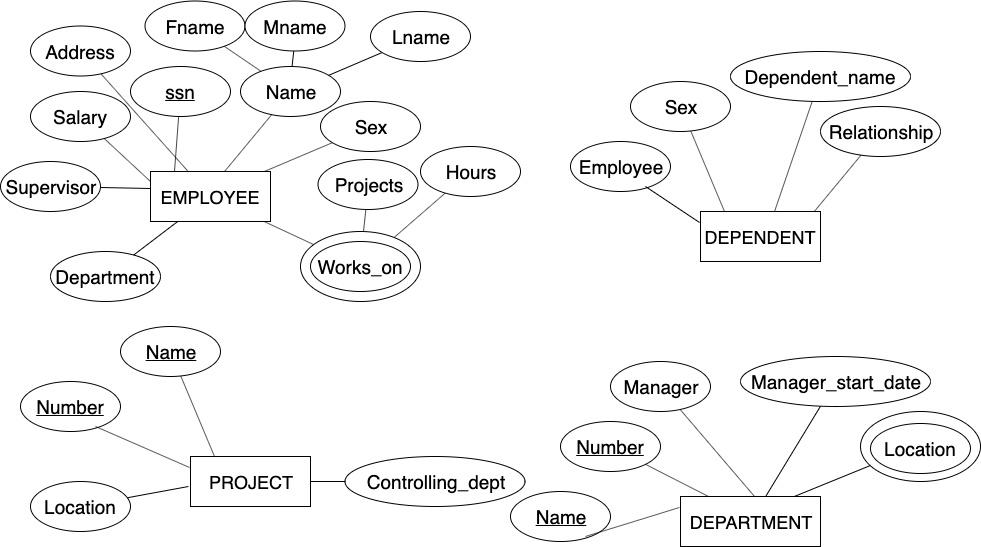

The diagram above was exported from draw.io. Its source (the exported page's mxGraphModel, read from the mxfile embedded in the PNG):
<mxGraphModel dx="1092" dy="989" grid="1" gridSize="10" guides="1" tooltips="1" connect="0" arrows="1" fold="1" page="1" pageScale="1.5" pageWidth="1169" pageHeight="827" background="#ffffff" math="0" shadow="0">
  <root>
    <mxCell id="0" />
    <mxCell id="1" parent="0" />
    <mxCell id="t3kzEx3vHx6etGApmoJw-12" value="Sex" style="ellipse;whiteSpace=wrap;html=1;fontSize=19;" parent="1" vertex="1">
      <mxGeometry x="350" y="110" width="100" height="50" as="geometry" />
    </mxCell>
    <mxCell id="t3kzEx3vHx6etGApmoJw-13" value="&lt;u&gt;ssn&lt;/u&gt;" style="ellipse;whiteSpace=wrap;html=1;fontSize=19;" parent="1" vertex="1">
      <mxGeometry x="160" y="75" width="100" height="50" as="geometry" />
    </mxCell>
    <mxCell id="t3kzEx3vHx6etGApmoJw-14" value="" style="endArrow=none;html=1;fontSize=19;" parent="1" target="t3kzEx3vHx6etGApmoJw-12" edge="1">
      <mxGeometry width="50" height="50" relative="1" as="geometry">
        <mxPoint x="293.80952380952385" y="180" as="sourcePoint" />
        <mxPoint x="409.7652476222788" y="132.02172023607568" as="targetPoint" />
      </mxGeometry>
    </mxCell>
    <mxCell id="t3kzEx3vHx6etGApmoJw-15" value="" style="endArrow=none;html=1;fontSize=19;exitX=0.2;exitY=0;exitDx=0;exitDy=0;exitPerimeter=0;" parent="1" source="t3kzEx3vHx6etGApmoJw-16" target="t3kzEx3vHx6etGApmoJw-13" edge="1">
      <mxGeometry width="50" height="50" relative="1" as="geometry">
        <mxPoint x="276.8823529411734" y="140.73529411764616" as="sourcePoint" />
        <mxPoint x="389.7652476222788" y="142.02172023607568" as="targetPoint" />
      </mxGeometry>
    </mxCell>
    <mxCell id="t3kzEx3vHx6etGApmoJw-16" value="EMPLOYEE" style="rounded=0;whiteSpace=wrap;html=1;fontSize=18;" parent="1" vertex="1">
      <mxGeometry x="180" y="180" width="120" height="50" as="geometry" />
    </mxCell>
    <mxCell id="t3kzEx3vHx6etGApmoJw-17" value="Name" style="ellipse;whiteSpace=wrap;html=1;fontSize=19;" parent="1" vertex="1">
      <mxGeometry x="270" y="75" width="100" height="50" as="geometry" />
    </mxCell>
    <mxCell id="t3kzEx3vHx6etGApmoJw-18" value="" style="endArrow=none;html=1;fontSize=19;exitX=0.367;exitY=0;exitDx=0;exitDy=0;exitPerimeter=0;" parent="1" target="t3kzEx3vHx6etGApmoJw-17" edge="1">
      <mxGeometry width="50" height="50" relative="1" as="geometry">
        <mxPoint x="254.03999999999996" y="180" as="sourcePoint" />
        <mxPoint x="429.7652476222788" y="152.02172023607568" as="targetPoint" />
      </mxGeometry>
    </mxCell>
    <mxCell id="t3kzEx3vHx6etGApmoJw-19" value="&lt;span&gt;Department&lt;/span&gt;" style="ellipse;whiteSpace=wrap;html=1;fontSize=19;fontStyle=0" parent="1" vertex="1">
      <mxGeometry x="80" y="260" width="110" height="50" as="geometry" />
    </mxCell>
    <mxCell id="t3kzEx3vHx6etGApmoJw-20" value="" style="endArrow=none;html=1;fontSize=19;" parent="1" source="t3kzEx3vHx6etGApmoJw-16" target="t3kzEx3vHx6etGApmoJw-19" edge="1">
      <mxGeometry width="50" height="50" relative="1" as="geometry">
        <mxPoint x="214" y="190" as="sourcePoint" />
        <mxPoint x="180.25354141999878" y="109.46867838863318" as="targetPoint" />
      </mxGeometry>
    </mxCell>
    <mxCell id="t3kzEx3vHx6etGApmoJw-22" value="Relationship" style="ellipse;whiteSpace=wrap;html=1;fontSize=19;" parent="1" vertex="1">
      <mxGeometry x="850" y="115" width="120" height="50" as="geometry" />
    </mxCell>
    <mxCell id="t3kzEx3vHx6etGApmoJw-23" value="Sex" style="ellipse;whiteSpace=wrap;html=1;fontSize=19;" parent="1" vertex="1">
      <mxGeometry x="660" y="90" width="100" height="50" as="geometry" />
    </mxCell>
    <mxCell id="t3kzEx3vHx6etGApmoJw-24" value="" style="endArrow=none;html=1;fontSize=19;" parent="1" target="t3kzEx3vHx6etGApmoJw-22" edge="1">
      <mxGeometry width="50" height="50" relative="1" as="geometry">
        <mxPoint x="843.8095238095239" y="220" as="sourcePoint" />
        <mxPoint x="959.7652476222788" y="172.02172023607568" as="targetPoint" />
      </mxGeometry>
    </mxCell>
    <mxCell id="t3kzEx3vHx6etGApmoJw-25" value="" style="endArrow=none;html=1;fontSize=19;exitX=0.2;exitY=0;exitDx=0;exitDy=0;exitPerimeter=0;" parent="1" source="t3kzEx3vHx6etGApmoJw-26" target="t3kzEx3vHx6etGApmoJw-23" edge="1">
      <mxGeometry width="50" height="50" relative="1" as="geometry">
        <mxPoint x="826.8823529411734" y="180.73529411764616" as="sourcePoint" />
        <mxPoint x="939.7652476222788" y="182.02172023607568" as="targetPoint" />
      </mxGeometry>
    </mxCell>
    <mxCell id="t3kzEx3vHx6etGApmoJw-26" value="DEPENDENT" style="rounded=0;whiteSpace=wrap;html=1;fontSize=18;" parent="1" vertex="1">
      <mxGeometry x="730" y="220" width="120" height="50" as="geometry" />
    </mxCell>
    <mxCell id="t3kzEx3vHx6etGApmoJw-27" value="Dependent_name" style="ellipse;whiteSpace=wrap;html=1;fontSize=19;" parent="1" vertex="1">
      <mxGeometry x="760" y="60" width="180" height="50" as="geometry" />
    </mxCell>
    <mxCell id="t3kzEx3vHx6etGApmoJw-28" value="" style="endArrow=none;html=1;fontSize=19;exitX=0.367;exitY=0;exitDx=0;exitDy=0;exitPerimeter=0;" parent="1" target="t3kzEx3vHx6etGApmoJw-27" edge="1">
      <mxGeometry width="50" height="50" relative="1" as="geometry">
        <mxPoint x="804.04" y="220" as="sourcePoint" />
        <mxPoint x="979.7652476222788" y="192.02172023607568" as="targetPoint" />
      </mxGeometry>
    </mxCell>
    <mxCell id="t3kzEx3vHx6etGApmoJw-29" value="&lt;span&gt;Employee&lt;/span&gt;" style="ellipse;whiteSpace=wrap;html=1;fontSize=19;fontStyle=0" parent="1" vertex="1">
      <mxGeometry x="600" y="150" width="100" height="50" as="geometry" />
    </mxCell>
    <mxCell id="t3kzEx3vHx6etGApmoJw-30" value="" style="endArrow=none;html=1;fontSize=19;exitX=-0.008;exitY=0.22;exitDx=0;exitDy=0;exitPerimeter=0;entryX=0.75;entryY=0.9;entryDx=0;entryDy=0;entryPerimeter=0;" parent="1" source="t3kzEx3vHx6etGApmoJw-26" target="t3kzEx3vHx6etGApmoJw-29" edge="1">
      <mxGeometry width="50" height="50" relative="1" as="geometry">
        <mxPoint x="764" y="230" as="sourcePoint" />
        <mxPoint x="730.2535414199988" y="149.46867838863318" as="targetPoint" />
      </mxGeometry>
    </mxCell>
    <mxCell id="t3kzEx3vHx6etGApmoJw-31" value="Controlling_dept" style="ellipse;whiteSpace=wrap;html=1;fontSize=19;" parent="1" vertex="1">
      <mxGeometry x="374.5" y="465" width="180" height="50" as="geometry" />
    </mxCell>
    <mxCell id="t3kzEx3vHx6etGApmoJw-32" value="&lt;u&gt;Name&lt;/u&gt;" style="ellipse;whiteSpace=wrap;html=1;fontSize=19;" parent="1" vertex="1">
      <mxGeometry x="150" y="335" width="100" height="50" as="geometry" />
    </mxCell>
    <mxCell id="t3kzEx3vHx6etGApmoJw-33" value="" style="endArrow=none;html=1;fontSize=19;exitX=1;exitY=0.5;exitDx=0;exitDy=0;exitPerimeter=0;" parent="1" source="t3kzEx3vHx6etGApmoJw-35" target="t3kzEx3vHx6etGApmoJw-31" edge="1">
      <mxGeometry width="50" height="50" relative="1" as="geometry">
        <mxPoint x="333.80952380952385" y="465" as="sourcePoint" />
        <mxPoint x="449.7652476222788" y="417.0217202360757" as="targetPoint" />
      </mxGeometry>
    </mxCell>
    <mxCell id="t3kzEx3vHx6etGApmoJw-34" value="" style="endArrow=none;html=1;fontSize=19;exitX=0.2;exitY=0;exitDx=0;exitDy=0;exitPerimeter=0;" parent="1" source="t3kzEx3vHx6etGApmoJw-35" target="t3kzEx3vHx6etGApmoJw-32" edge="1">
      <mxGeometry width="50" height="50" relative="1" as="geometry">
        <mxPoint x="316.8823529411734" y="425.73529411764616" as="sourcePoint" />
        <mxPoint x="429.7652476222788" y="427.0217202360757" as="targetPoint" />
      </mxGeometry>
    </mxCell>
    <mxCell id="t3kzEx3vHx6etGApmoJw-35" value="PROJECT" style="rounded=0;whiteSpace=wrap;html=1;fontSize=18;" parent="1" vertex="1">
      <mxGeometry x="220" y="465" width="120" height="50" as="geometry" />
    </mxCell>
    <mxCell id="t3kzEx3vHx6etGApmoJw-36" value="Location" style="ellipse;whiteSpace=wrap;html=1;fontSize=19;" parent="1" vertex="1">
      <mxGeometry x="60" y="490" width="100" height="50" as="geometry" />
    </mxCell>
    <mxCell id="t3kzEx3vHx6etGApmoJw-37" value="" style="endArrow=none;html=1;fontSize=19;exitX=-0.017;exitY=0.6;exitDx=0;exitDy=0;exitPerimeter=0;" parent="1" source="t3kzEx3vHx6etGApmoJw-35" target="t3kzEx3vHx6etGApmoJw-36" edge="1">
      <mxGeometry width="50" height="50" relative="1" as="geometry">
        <mxPoint x="294.03999999999996" y="465" as="sourcePoint" />
        <mxPoint x="469.7652476222788" y="437.0217202360757" as="targetPoint" />
      </mxGeometry>
    </mxCell>
    <mxCell id="t3kzEx3vHx6etGApmoJw-38" value="&lt;u&gt;Number&lt;/u&gt;" style="ellipse;whiteSpace=wrap;html=1;fontSize=19;" parent="1" vertex="1">
      <mxGeometry x="50" y="390" width="100" height="50" as="geometry" />
    </mxCell>
    <mxCell id="t3kzEx3vHx6etGApmoJw-39" value="" style="endArrow=none;html=1;fontSize=19;exitX=-0.008;exitY=0.22;exitDx=0;exitDy=0;exitPerimeter=0;entryX=0.75;entryY=0.9;entryDx=0;entryDy=0;entryPerimeter=0;" parent="1" source="t3kzEx3vHx6etGApmoJw-35" target="t3kzEx3vHx6etGApmoJw-38" edge="1">
      <mxGeometry width="50" height="50" relative="1" as="geometry">
        <mxPoint x="254" y="475" as="sourcePoint" />
        <mxPoint x="220.25354141999878" y="394.4686783886332" as="targetPoint" />
      </mxGeometry>
    </mxCell>
    <mxCell id="t3kzEx3vHx6etGApmoJw-40" value="Location" style="ellipse;whiteSpace=wrap;html=1;fontSize=19;" parent="1" vertex="1">
      <mxGeometry x="900" y="432" width="100" height="50" as="geometry" />
    </mxCell>
    <mxCell id="t3kzEx3vHx6etGApmoJw-41" value="&lt;u&gt;Number&lt;/u&gt;" style="ellipse;whiteSpace=wrap;html=1;fontSize=19;" parent="1" vertex="1">
      <mxGeometry x="590" y="430" width="100" height="50" as="geometry" />
    </mxCell>
    <mxCell id="t3kzEx3vHx6etGApmoJw-42" value="" style="endArrow=none;html=1;fontSize=19;entryX=0.083;entryY=0.771;entryDx=0;entryDy=0;entryPerimeter=0;" parent="1" target="RCngURDA3hD9n-h-bVQr-1" edge="1">
      <mxGeometry width="50" height="50" relative="1" as="geometry">
        <mxPoint x="823.8095238095239" y="505" as="sourcePoint" />
        <mxPoint x="939.7652476222788" y="457.0217202360757" as="targetPoint" />
      </mxGeometry>
    </mxCell>
    <mxCell id="t3kzEx3vHx6etGApmoJw-43" value="" style="endArrow=none;html=1;fontSize=19;exitX=0.2;exitY=0;exitDx=0;exitDy=0;exitPerimeter=0;" parent="1" source="t3kzEx3vHx6etGApmoJw-44" target="t3kzEx3vHx6etGApmoJw-41" edge="1">
      <mxGeometry width="50" height="50" relative="1" as="geometry">
        <mxPoint x="806.8823529411734" y="465.73529411764616" as="sourcePoint" />
        <mxPoint x="919.7652476222788" y="467.0217202360757" as="targetPoint" />
      </mxGeometry>
    </mxCell>
    <mxCell id="t3kzEx3vHx6etGApmoJw-44" value="DEPARTMENT" style="rounded=0;whiteSpace=wrap;html=1;fontSize=18;" parent="1" vertex="1">
      <mxGeometry x="710" y="505" width="140" height="50" as="geometry" />
    </mxCell>
    <mxCell id="t3kzEx3vHx6etGApmoJw-45" value="Manager" style="ellipse;whiteSpace=wrap;html=1;fontSize=19;" parent="1" vertex="1">
      <mxGeometry x="640" y="370" width="100" height="50" as="geometry" />
    </mxCell>
    <mxCell id="t3kzEx3vHx6etGApmoJw-46" value="" style="endArrow=none;html=1;fontSize=19;exitX=0.367;exitY=0;exitDx=0;exitDy=0;exitPerimeter=0;" parent="1" target="t3kzEx3vHx6etGApmoJw-45" edge="1">
      <mxGeometry width="50" height="50" relative="1" as="geometry">
        <mxPoint x="784.04" y="505" as="sourcePoint" />
        <mxPoint x="959.7652476222788" y="477.0217202360757" as="targetPoint" />
      </mxGeometry>
    </mxCell>
    <mxCell id="t3kzEx3vHx6etGApmoJw-47" value="&lt;u&gt;Name&lt;/u&gt;" style="ellipse;whiteSpace=wrap;html=1;fontSize=19;" parent="1" vertex="1">
      <mxGeometry x="540" y="500" width="100" height="50" as="geometry" />
    </mxCell>
    <mxCell id="t3kzEx3vHx6etGApmoJw-48" value="" style="endArrow=none;html=1;fontSize=19;exitX=-0.008;exitY=0.22;exitDx=0;exitDy=0;exitPerimeter=0;entryX=0.75;entryY=0.9;entryDx=0;entryDy=0;entryPerimeter=0;" parent="1" source="t3kzEx3vHx6etGApmoJw-44" target="t3kzEx3vHx6etGApmoJw-47" edge="1">
      <mxGeometry width="50" height="50" relative="1" as="geometry">
        <mxPoint x="744" y="515" as="sourcePoint" />
        <mxPoint x="710.2535414199988" y="434.4686783886332" as="targetPoint" />
      </mxGeometry>
    </mxCell>
    <mxCell id="t3kzEx3vHx6etGApmoJw-49" value="" style="endArrow=none;html=1;fontSize=15;" parent="1" source="t3kzEx3vHx6etGApmoJw-50" target="t3kzEx3vHx6etGApmoJw-17" edge="1">
      <mxGeometry width="50" height="50" relative="1" as="geometry">
        <mxPoint x="420" y="40" as="sourcePoint" />
        <mxPoint x="100" y="580" as="targetPoint" />
      </mxGeometry>
    </mxCell>
    <mxCell id="t3kzEx3vHx6etGApmoJw-50" value="Lname" style="ellipse;whiteSpace=wrap;html=1;fontSize=19;" parent="1" vertex="1">
      <mxGeometry x="400" y="20" width="100" height="50" as="geometry" />
    </mxCell>
    <mxCell id="t3kzEx3vHx6etGApmoJw-53" value="" style="endArrow=none;html=1;fontSize=15;" parent="1" source="t3kzEx3vHx6etGApmoJw-54" target="t3kzEx3vHx6etGApmoJw-17" edge="1">
      <mxGeometry width="50" height="50" relative="1" as="geometry">
        <mxPoint x="430" y="50" as="sourcePoint" />
        <mxPoint x="350.68667356033825" y="105.46904515702204" as="targetPoint" />
      </mxGeometry>
    </mxCell>
    <mxCell id="t3kzEx3vHx6etGApmoJw-54" value="Fname" style="ellipse;whiteSpace=wrap;html=1;fontSize=19;" parent="1" vertex="1">
      <mxGeometry x="174.5" y="9.5" width="100" height="50" as="geometry" />
    </mxCell>
    <mxCell id="t3kzEx3vHx6etGApmoJw-55" value="" style="endArrow=none;html=1;fontSize=15;" parent="1" source="t3kzEx3vHx6etGApmoJw-56" target="t3kzEx3vHx6etGApmoJw-17" edge="1">
      <mxGeometry width="50" height="50" relative="1" as="geometry">
        <mxPoint x="304.5" y="14.5" as="sourcePoint" />
        <mxPoint x="225.18667356033825" y="69.96904515702204" as="targetPoint" />
      </mxGeometry>
    </mxCell>
    <mxCell id="t3kzEx3vHx6etGApmoJw-56" value="Mname" style="ellipse;whiteSpace=wrap;html=1;fontSize=19;" parent="1" vertex="1">
      <mxGeometry x="274.5" y="9.5" width="100" height="50" as="geometry" />
    </mxCell>
    <mxCell id="t3kzEx3vHx6etGApmoJw-57" value="Salary" style="ellipse;whiteSpace=wrap;html=1;fontSize=19;" parent="1" vertex="1">
      <mxGeometry x="60" y="100" width="100" height="50" as="geometry" />
    </mxCell>
    <mxCell id="t3kzEx3vHx6etGApmoJw-58" value="" style="endArrow=none;html=1;fontSize=19;exitX=0;exitY=0.2;exitDx=0;exitDy=0;exitPerimeter=0;" parent="1" source="t3kzEx3vHx6etGApmoJw-16" target="t3kzEx3vHx6etGApmoJw-57" edge="1">
      <mxGeometry width="50" height="50" relative="1" as="geometry">
        <mxPoint x="214" y="190" as="sourcePoint" />
        <mxPoint x="218.126316970546" y="134.9824403927214" as="targetPoint" />
      </mxGeometry>
    </mxCell>
    <mxCell id="t3kzEx3vHx6etGApmoJw-59" value="Supervisor" style="ellipse;whiteSpace=wrap;html=1;fontSize=19;" parent="1" vertex="1">
      <mxGeometry x="30" y="170" width="100" height="50" as="geometry" />
    </mxCell>
    <mxCell id="t3kzEx3vHx6etGApmoJw-60" value="Works_on" style="ellipse;whiteSpace=wrap;html=1;fontSize=19;" parent="1" vertex="1">
      <mxGeometry x="340" y="250" width="100" height="50" as="geometry" />
    </mxCell>
    <mxCell id="t3kzEx3vHx6etGApmoJw-61" value="" style="ellipse;whiteSpace=wrap;html=1;fillColor=none;fontSize=15;" parent="1" vertex="1">
      <mxGeometry x="330" y="240" width="120" height="70" as="geometry" />
    </mxCell>
    <mxCell id="t3kzEx3vHx6etGApmoJw-62" value="" style="endArrow=none;html=1;fontSize=19;" parent="1" source="t3kzEx3vHx6etGApmoJw-61" target="t3kzEx3vHx6etGApmoJw-16" edge="1">
      <mxGeometry width="50" height="50" relative="1" as="geometry">
        <mxPoint x="304.03999999999996" y="510" as="sourcePoint" />
        <mxPoint x="300.6451075894631" y="379.9979190916929" as="targetPoint" />
      </mxGeometry>
    </mxCell>
    <mxCell id="t3kzEx3vHx6etGApmoJw-63" value="" style="endArrow=none;html=1;fontSize=15;" parent="1" source="t3kzEx3vHx6etGApmoJw-64" target="t3kzEx3vHx6etGApmoJw-61" edge="1">
      <mxGeometry width="50" height="50" relative="1" as="geometry">
        <mxPoint x="493" y="198.5" as="sourcePoint" />
        <mxPoint x="431.1693142684562" y="242.35144396334533" as="targetPoint" />
      </mxGeometry>
    </mxCell>
    <mxCell id="t3kzEx3vHx6etGApmoJw-64" value="Hours" style="ellipse;whiteSpace=wrap;html=1;fontSize=19;" parent="1" vertex="1">
      <mxGeometry x="450" y="155" width="100" height="50" as="geometry" />
    </mxCell>
    <mxCell id="t3kzEx3vHx6etGApmoJw-65" value="" style="endArrow=none;html=1;fontSize=15;" parent="1" source="t3kzEx3vHx6etGApmoJw-66" target="t3kzEx3vHx6etGApmoJw-61" edge="1">
      <mxGeometry width="50" height="50" relative="1" as="geometry">
        <mxPoint x="377.5" y="173" as="sourcePoint" />
        <mxPoint x="394.53773378933306" y="233.51182592333862" as="targetPoint" />
      </mxGeometry>
    </mxCell>
    <mxCell id="t3kzEx3vHx6etGApmoJw-66" value="Projects" style="ellipse;whiteSpace=wrap;html=1;fontSize=19;" parent="1" vertex="1">
      <mxGeometry x="347.5" y="168" width="100" height="50" as="geometry" />
    </mxCell>
    <mxCell id="t3kzEx3vHx6etGApmoJw-69" value="Address" style="ellipse;whiteSpace=wrap;html=1;fontSize=19;" parent="1" vertex="1">
      <mxGeometry x="60" y="34.5" width="100" height="50" as="geometry" />
    </mxCell>
    <mxCell id="t3kzEx3vHx6etGApmoJw-70" value="" style="endArrow=none;html=1;fontSize=19;" parent="1" source="t3kzEx3vHx6etGApmoJw-16" target="t3kzEx3vHx6etGApmoJw-69" edge="1">
      <mxGeometry width="50" height="50" relative="1" as="geometry">
        <mxPoint x="190" y="200" as="sourcePoint" />
        <mxPoint x="143.70499115175153" y="157.01177749805504" as="targetPoint" />
      </mxGeometry>
    </mxCell>
    <mxCell id="RCngURDA3hD9n-h-bVQr-1" value="" style="ellipse;whiteSpace=wrap;html=1;fillColor=none;fontSize=15;" parent="1" vertex="1">
      <mxGeometry x="890" y="420" width="120" height="70" as="geometry" />
    </mxCell>
    <mxCell id="RCngURDA3hD9n-h-bVQr-2" value="Manager_start_date" style="ellipse;whiteSpace=wrap;html=1;fontSize=19;" parent="1" vertex="1">
      <mxGeometry x="770" y="365" width="190" height="50" as="geometry" />
    </mxCell>
    <mxCell id="RCngURDA3hD9n-h-bVQr-6" value="" style="endArrow=none;html=1;fontSize=15;" parent="1" source="t3kzEx3vHx6etGApmoJw-44" target="RCngURDA3hD9n-h-bVQr-2" edge="1">
      <mxGeometry width="50" height="50" relative="1" as="geometry">
        <mxPoint x="110" y="630" as="sourcePoint" />
        <mxPoint x="160" y="580" as="targetPoint" />
      </mxGeometry>
    </mxCell>
    <mxCell id="XlY22HPRkl7HiGWxcoex-1" value="" style="endArrow=none;html=1;fontSize=19;" edge="1" parent="1" target="t3kzEx3vHx6etGApmoJw-59">
      <mxGeometry width="50" height="50" relative="1" as="geometry">
        <mxPoint x="180" y="197" as="sourcePoint" />
        <mxPoint x="143.7049911517488" y="157.01177749805242" as="targetPoint" />
      </mxGeometry>
    </mxCell>
  </root>
</mxGraphModel>